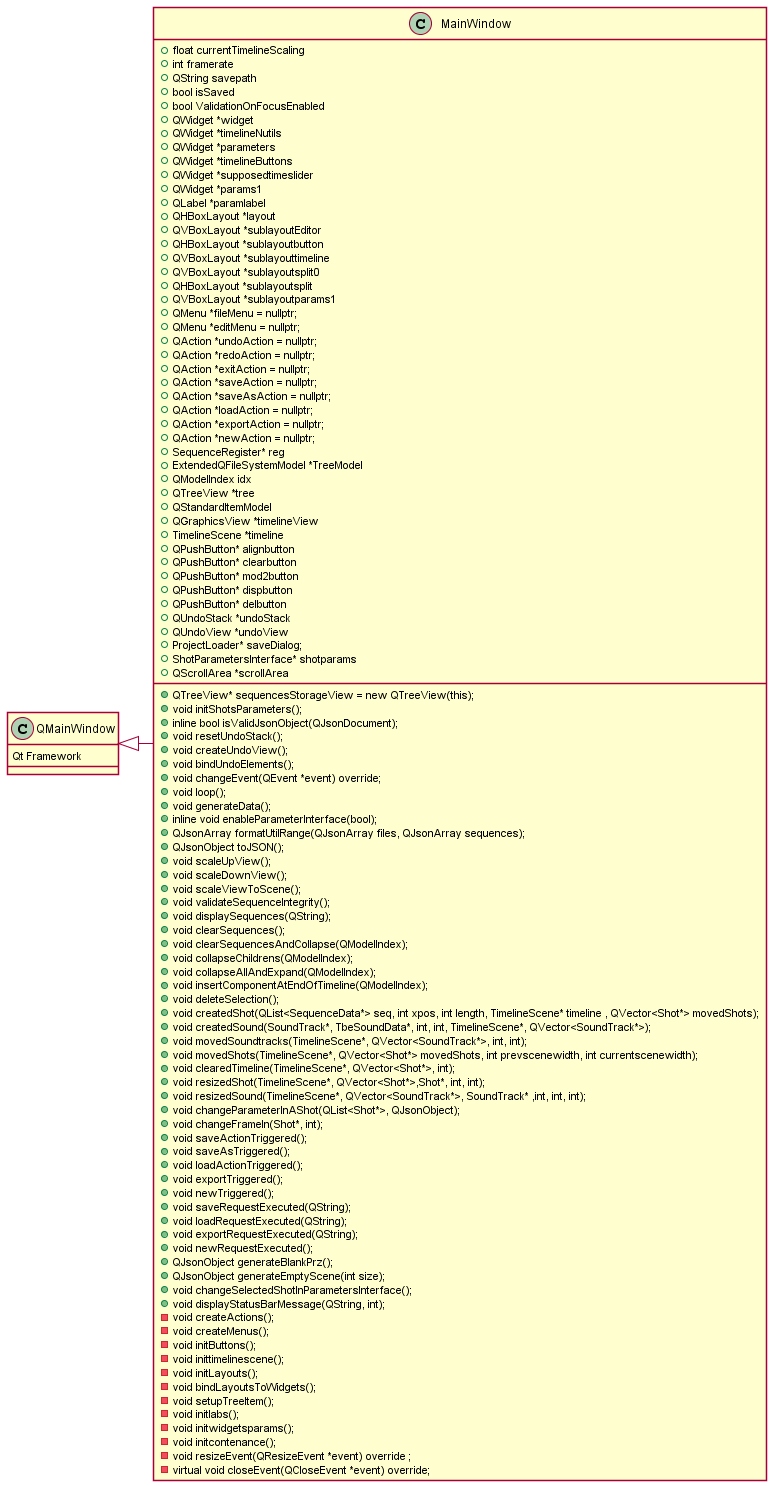

The diagram above was rendered by PlantUML. Its source (embedded in the PNG):
@startuml QMainWindow

'skinparam linetype ortho
skinparam shadowing false
'left to right direction

class QMainWindow {
    Qt Framework
}

class MainWindow{
    + float currentTimelineScaling
    + int framerate 
    + QString savepath
    + bool isSaved 
    + bool ValidationOnFocusEnabled
    + QWidget *widget
    + QWidget *timelineNutils 
    + QWidget *parameters 
    + QWidget *timelineButtons 
    + QWidget *supposedtimeslider
    + QWidget *params1 
    + QLabel *paramlabel
    + QHBoxLayout *layout
    + QVBoxLayout *sublayoutEditor 
    + QHBoxLayout *sublayoutbutton
    + QVBoxLayout *sublayouttimeline 
    + QVBoxLayout *sublayoutsplit0
    + QHBoxLayout *sublayoutsplit
    + QVBoxLayout *sublayoutparams1
    + QMenu *fileMenu = nullptr;
    + QMenu *editMenu = nullptr;
    + QAction *undoAction = nullptr;
    + QAction *redoAction = nullptr;
    + QAction *exitAction = nullptr;
    + QAction *saveAction = nullptr;
    + QAction *saveAsAction = nullptr;
    + QAction *loadAction = nullptr;
    + QAction *exportAction = nullptr;
    + QAction *newAction = nullptr;
    + SequenceRegister* reg 
    + ExtendedQFileSystemModel *TreeModel
    + QModelIndex idx
    + QTreeView *tree
    + QStandardItemModel
    + QTreeView* sequencesStorageView = new QTreeView(this);
    + void initShotsParameters();
    + inline bool isValidJsonObject(QJsonDocument);
    + QGraphicsView *timelineView 
    + TimelineScene *timeline
    + QPushButton* alignbutton 
    + QPushButton* clearbutton
    + QPushButton* mod2button
    + QPushButton* dispbutton
    + QPushButton* delbutton
    + QUndoStack *undoStack 
    + QUndoView *undoView
    + ProjectLoader* saveDialog;
    + ShotParametersInterface* shotparams
    + QScrollArea *scrollArea

  
    +void resetUndoStack();
    +void createUndoView();
    +void bindUndoElements();
    +void changeEvent(QEvent *event) override;
    +void loop();
    +void generateData();
    +inline void enableParameterInterface(bool);
    +QJsonArray formatUtilRange(QJsonArray files, QJsonArray sequences);
    +QJsonObject toJSON();
    +void scaleUpView();
    +void scaleDownView();
    +void scaleViewToScene();
    +void validateSequenceIntegrity();
    +void displaySequences(QString);
    +void clearSequences();
    +void clearSequencesAndCollapse(QModelIndex);
    +void collapseChildrens(QModelIndex);
    +void collapseAllAndExpand(QModelIndex);
    +void insertComponentAtEndOfTimeline(QModelIndex);
    +void deleteSelection();
    +void createdShot(QList<SequenceData*> seq, int xpos, int length, TimelineScene* timeline , QVector<Shot*> movedShots);
    +void createdSound(SoundTrack*, TbeSoundData*, int, int, TimelineScene*, QVector<SoundTrack*>);
    +void movedSoundtracks(TimelineScene*, QVector<SoundTrack*>, int, int);
    +void movedShots(TimelineScene*, QVector<Shot*> movedShots, int prevscenewidth, int currentscenewidth);
    +void clearedTimeline(TimelineScene*, QVector<Shot*>, int);
    +void resizedShot(TimelineScene*, QVector<Shot*>,Shot*, int, int);
    +void resizedSound(TimelineScene*, QVector<SoundTrack*>, SoundTrack* ,int, int, int);
    +void changeParameterInAShot(QList<Shot*>, QJsonObject);
    +void changeFrameIn(Shot*, int);
    +void saveActionTriggered();
    +void saveAsTriggered();
    +void loadActionTriggered();
    +void exportTriggered();
    +void newTriggered();
    +void saveRequestExecuted(QString);
    +void loadRequestExecuted(QString);
    +void exportRequestExecuted(QString);
    +void newRequestExecuted();
    +QJsonObject generateBlankPrz();
    +QJsonObject generateEmptyScene(int size);
    +void changeSelectedShotInParametersInterface();
    +void displayStatusBarMessage(QString, int);
    -void createActions();
    -void createMenus();
    -void initButtons();
    -void inittimelinescene();
    -void initLayouts();
    -void bindLayoutsToWidgets();
    -void setupTreeItem();
    -void initlabs();
    -void initwidgetsparams();
    -void initcontenance();
    -void resizeEvent(QResizeEvent *event) override ;
    -virtual void closeEvent(QCloseEvent *event) override;
}

QMainWindow  <|-right-  MainWindow






@enduml